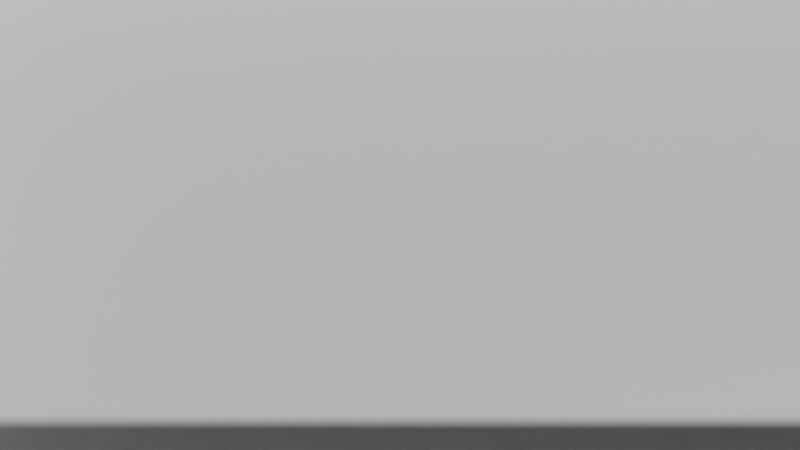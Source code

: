 # Source: testlevel.blend  (saved by Blender 3.2.14; exported with 4.5.12 LTS)
import bpy
from mathutils import Matrix  # noqa: F401  (used for matrix-valued properties, if any)

bpy.ops.wm.read_factory_settings(use_empty=True)
scene = bpy.context.scene
scene.name = 'Scene'

# ---- materials (node trees are filled in below, after node groups)
mat_material = bpy.data.materials.new('Material')
mat_material.alpha_threshold = 0.0
mat_material.use_transparent_shadow = False
mat_material.line_color = (0.0, 0.0, 0.0, 1.0)
mat_material_004 = bpy.data.materials.new('Material.004')
mat_material_004.alpha_threshold = 0.0
mat_material_004.use_transparent_shadow = False
mat_material_004.line_color = (0.0, 0.0, 0.0, 1.0)

# ---- material node trees
mat_material.use_nodes = True; mat_material.node_tree.nodes.clear()
_N = mat_material.node_tree.nodes; _L = mat_material.node_tree.links
n0 = _N.new('ShaderNodeOutputMaterial'); n0.name = 'Material Output'; n0.location = (300, 300)
n1 = _N.new('ShaderNodeBsdfPrincipled'); n1.name = 'Principled BSDF'; n1.location = (10, 300)
n1.distribution = 'GGX'
n1.subsurface_method = 'RANDOM_WALK_SKIN'
n1.inputs[2].default_value = 0.4
n1.inputs[3].default_value = 1.45
n1.inputs[27].default_value = (0.0, 0.0, 0.0, 1.0)
n1.inputs[28].default_value = 1.0
_L.new(n1.outputs[0], n0.inputs[0])
n0.is_active_output = True
mat_material_004.use_nodes = True; mat_material_004.node_tree.nodes.clear()
_N = mat_material_004.node_tree.nodes; _L = mat_material_004.node_tree.links
n0 = _N.new('ShaderNodeOutputMaterial'); n0.name = 'Material Output'; n0.location = (300, 300)
n1 = _N.new('ShaderNodeBsdfPrincipled'); n1.name = 'Principled BSDF'; n1.location = (10, 300)
n1.distribution = 'GGX'
n1.subsurface_method = 'RANDOM_WALK_SKIN'
n1.inputs[2].default_value = 0.4
n1.inputs[3].default_value = 1.45
n1.inputs[27].default_value = (0.0, 0.0, 0.0, 1.0)
n1.inputs[28].default_value = 1.0
_L.new(n1.outputs[0], n0.inputs[0])
n0.is_active_output = True

# ---- world
world_world = bpy.data.worlds.new('World'); scene.world = world_world
world_world.use_nodes = True; world_world.node_tree.nodes.clear()
_N = world_world.node_tree.nodes; _L = world_world.node_tree.links
n0 = _N.new('ShaderNodeOutputWorld'); n0.name = 'World Output'; n0.location = (300, 300)
n1 = _N.new('ShaderNodeBackground'); n1.name = 'Background'; n1.location = (10, 300)
n1.inputs[0].default_value = (0.05088, 0.05088, 0.05088, 1.0)
_L.new(n1.outputs[0], n0.inputs[0])
n0.is_active_output = True
world_world.color = (0.05088, 0.05088, 0.05088)
world_world.use_sun_shadow = False
world_world.sun_shadow_jitter_overblur = 0.0

# ---- cameras
cam_camera = bpy.data.cameras.new('Camera')
cam_camera.lens = 38.6
cam_camera.lens_unit = 'FOV'

# ---- meshes
me_cube = bpy.data.meshes.new('Cube')
me_cube.from_pydata([(1.333, 0.8, 4.0), (1.333, 0.8, -1.0), (1.333, -0.8, 4.0), (1.333, -0.8, -1.0), (-1.333, 0.8, 4.0), (-1.333, 0.8, -1.0), (-1.333, -0.8, 4.0), (-1.333, -0.8, -1.0)], [], [(3, 2, 6, 7), (7, 6, 4, 5), (5, 1, 3, 7), (1, 0, 2, 3), (5, 4, 0, 1)])
_uv = me_cube.uv_layers.new(name='UVMap')
_uv.uv.foreach_set('vector', [0.375, 0.75, 0.625, 0.75, 0.625, 1.0, 0.375, 1.0, 0.375, 0.0, 0.625, 0.0, 0.625, 0.25, 0.375, 0.25, 0.125, 0.5, 0.375, 0.5, 0.375, 0.75, 0.125, 0.75, 0.375, 0.5, 0.625, 0.5, 0.625, 0.75, 0.375, 0.75, 0.375, 0.25, 0.625, 0.25, 0.625, 0.5, 0.375, 0.5])
me_cube.materials.append(mat_material)
me_cube.use_mirror_vertex_groups = False
me_cube.update()
me_cube_004 = bpy.data.meshes.new('Cube.004')
me_cube_004.from_pydata([(1.333, 0.8, 4.0), (1.333, 0.8, -1.0), (1.333, -0.8, 4.0), (1.333, -0.8, -1.0), (-1.333, 0.8, 4.0), (-1.333, 0.8, -1.0), (-1.333, -0.8, 4.0), (-1.333, -0.8, -1.0)], [], [(3, 2, 6, 7), (7, 6, 4, 5), (5, 1, 3, 7), (1, 0, 2, 3), (5, 4, 0, 1)])
_uv = me_cube_004.uv_layers.new(name='UVMap')
_uv.uv.foreach_set('vector', [0.375, 0.75, 0.625, 0.75, 0.625, 1.0, 0.375, 1.0, 0.375, 0.0, 0.625, 0.0, 0.625, 0.25, 0.375, 0.25, 0.125, 0.5, 0.375, 0.5, 0.375, 0.75, 0.125, 0.75, 0.375, 0.5, 0.625, 0.5, 0.625, 0.75, 0.375, 0.75, 0.375, 0.25, 0.625, 0.25, 0.625, 0.5, 0.375, 0.5])
me_cube_004.materials.append(mat_material_004)
me_cube_004.use_mirror_vertex_groups = False
me_cube_004.update()

# ---- objects
ob_level = bpy.data.objects.new('Level', me_cube)
ob_level_colonly = bpy.data.objects.new('Level-colonly', me_cube_004)
ob_enemy_hint = bpy.data.objects.new('enemy-hint', None)
ob_enemy_hint_001 = bpy.data.objects.new('enemy-hint.001', None)
ob_enemy_hint_002 = bpy.data.objects.new('enemy-hint.002', None)
ob_player_phint = bpy.data.objects.new('player-phint', None)
ob_camera = bpy.data.objects.new('Camera', cam_camera)
ob_cam_chint = bpy.data.objects.new('cam-chint', None)

# ---- transforms, parenting, visibility, modifiers, constraints
ob_level.location = (0.0, 0.0, 0.0)
ob_level.scale = (15.0, 15.0, 1.0)
ob_level.lock_rotations_4d = False
ob_level.empty_display_type = 'ARROWS'
ob_level.lineart.crease_threshold = 0.0
_m = ob_level.modifiers.new('Solidify', 'SOLIDIFY')
ob_level_colonly.location = (0.0, 0.0, 0.0)
ob_level_colonly.scale = (15.0, 15.0, 1.0)
ob_level_colonly.lock_rotations_4d = False
ob_level_colonly.empty_display_type = 'ARROWS'
ob_level_colonly.lineart.crease_threshold = 0.0
ob_enemy_hint.location = (15.0, 1.0, 1.0)
ob_enemy_hint.lock_scale = (True, True, True)
ob_enemy_hint.empty_display_type = 'IMAGE'
ob_enemy_hint.empty_display_size = 1.5
ob_enemy_hint_001.location = (-15.9, 4.05, 2.0)
ob_enemy_hint_001.empty_display_type = 'IMAGE'
ob_enemy_hint_001.empty_display_size = 1.5
ob_enemy_hint_002.location = (-3.9, -5.95, 2.0)
ob_enemy_hint_002.empty_display_type = 'IMAGE'
ob_enemy_hint_002.empty_display_size = 1.5
ob_player_phint.location = (0.0, 0.0, 2.0)
ob_player_phint.rotation_euler = (1.571, 0.0, 0.0)
ob_player_phint.empty_display_type = 'IMAGE'
ob_player_phint.empty_display_size = 2.0
ob_camera.location = (0.0, 0.0, 30.0)
ob_cam_chint.parent = ob_camera
ob_cam_chint.matrix_parent_inverse = Matrix(((1.0, -0.0, 0.0, -0.0), (-0.0, 1.0, -0.0, 0.0), (0.0, -0.0, 1.0, -12.0), (-0.0, 0.0, -0.0, 1.0)))
ob_cam_chint.location = (-1.192e-07, 4.768e-07, 12.0)
ob_cam_chint.rotation_euler = (-3.142, 0.0, 0.0)
ob_cam_chint.empty_display_type = 'SINGLE_ARROW'

# ---- collection membership
scene.collection.objects.link(ob_level)
scene.collection.objects.link(ob_level_colonly)
scene.collection.objects.link(ob_enemy_hint)
scene.collection.objects.link(ob_enemy_hint_001)
scene.collection.objects.link(ob_enemy_hint_002)
scene.collection.objects.link(ob_player_phint)
scene.collection.objects.link(ob_camera)
scene.collection.objects.link(ob_cam_chint)

# ---- scene / render settings (as saved in the file)
scene.camera = ob_camera
scene.frame_start = 1; scene.frame_end = 250; scene.frame_set(1)
scene.render.engine = 'BLENDER_EEVEE_NEXT'
scene.cycles.sampling_pattern = 'TABULATED_SOBOL'
scene.cycles.use_light_tree = False
scene.view_settings.view_transform = 'Filmic'
bpy.context.view_layer.update()

# ---- added for rendering (the .blend has no usable light): sun
light_auto_sun = bpy.data.lights.new('AutoSun', 'SUN')
light_auto_sun.energy = 3.0
light_auto_sun.angle = 0.0523599
ob_auto_sun = bpy.data.objects.new('AutoSun', light_auto_sun)
scene.collection.objects.link(ob_auto_sun)
ob_auto_sun.rotation_euler = (0.872665, 0.174533, 0.523599)
bpy.context.view_layer.update()
